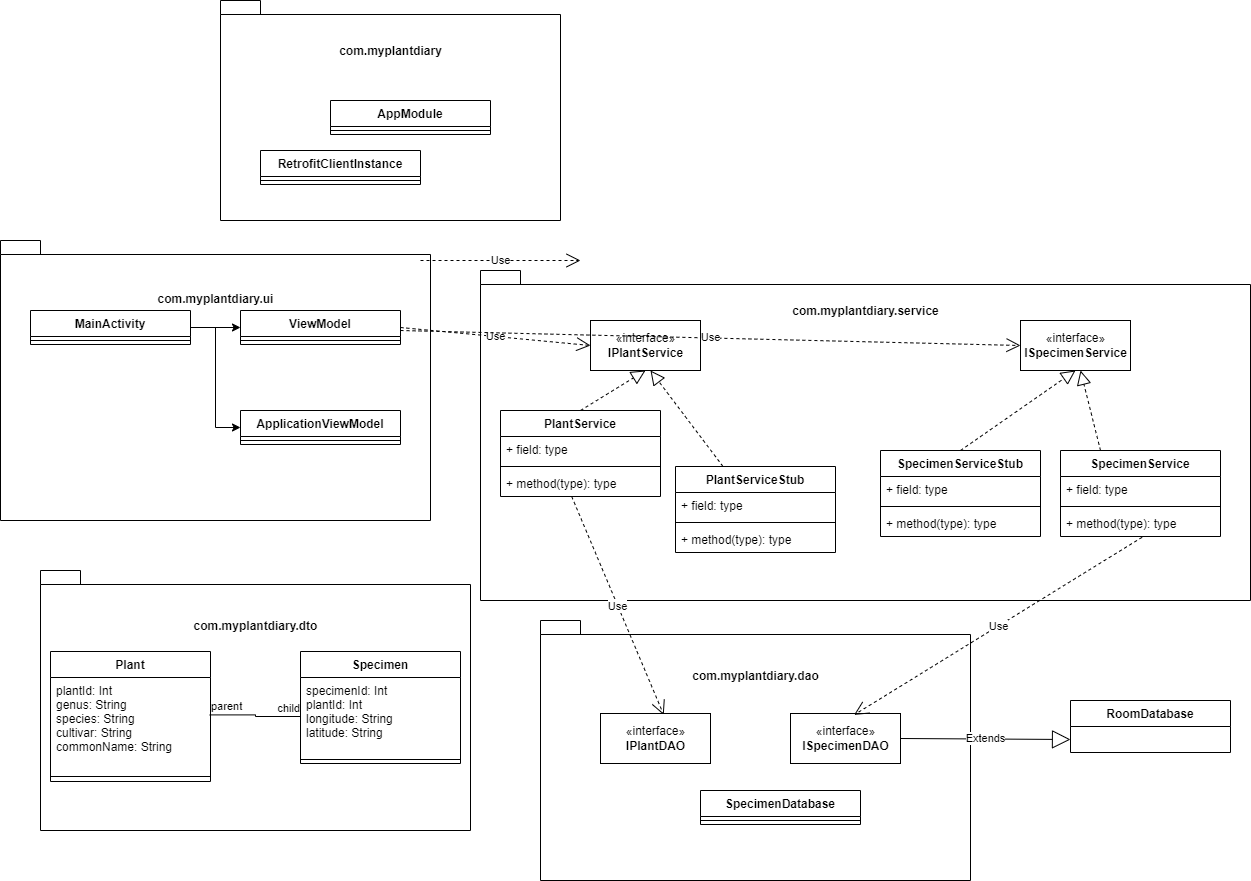

The diagram above was exported from draw.io. Its source (the exported page's mxGraphModel, read from the mxfile embedded in the PNG):
<mxGraphModel dx="1038" dy="1708" grid="1" gridSize="10" guides="1" tooltips="1" connect="1" arrows="1" fold="1" page="1" pageScale="1" pageWidth="827" pageHeight="1169" background="none" math="0" shadow="0">
  <root>
    <mxCell id="0" />
    <mxCell id="1" parent="0" />
    <mxCell id="Aq2WBvRQV8s8fq6HBC-G-1" value="com.myplantdiary.ui&lt;br&gt;&lt;br&gt;&lt;br&gt;&lt;br&gt;&lt;br&gt;&lt;br&gt;&lt;br&gt;&lt;br&gt;&lt;br&gt;&lt;br&gt;&lt;br&gt;&lt;br&gt;&lt;br&gt;" style="shape=folder;fontStyle=1;spacingTop=10;tabWidth=40;tabHeight=14;tabPosition=left;html=1;" parent="1" vertex="1">
      <mxGeometry x="50" y="-810" width="430" height="280" as="geometry" />
    </mxCell>
    <mxCell id="Aq2WBvRQV8s8fq6HBC-G-2" value="com.myplantdiary.dto&lt;br&gt;&lt;br&gt;&lt;br&gt;&lt;br&gt;&lt;br&gt;&lt;br&gt;&lt;br&gt;&lt;br&gt;&lt;br&gt;&lt;br&gt;&lt;br&gt;&lt;br&gt;" style="shape=folder;fontStyle=1;spacingTop=10;tabWidth=40;tabHeight=14;tabPosition=left;html=1;" parent="1" vertex="1">
      <mxGeometry x="90" y="-480" width="430" height="260" as="geometry" />
    </mxCell>
    <mxCell id="Aq2WBvRQV8s8fq6HBC-G-3" value="com.myplantdiary.dao&lt;br&gt;&lt;br&gt;&lt;br&gt;&lt;br&gt;&lt;br&gt;&lt;br&gt;&lt;br&gt;&lt;br&gt;&lt;br&gt;&lt;br&gt;&lt;br&gt;&lt;br&gt;" style="shape=folder;fontStyle=1;spacingTop=10;tabWidth=40;tabHeight=14;tabPosition=left;html=1;" parent="1" vertex="1">
      <mxGeometry x="590" y="-430" width="430" height="260" as="geometry" />
    </mxCell>
    <mxCell id="Aq2WBvRQV8s8fq6HBC-G-4" value="com.myplantdiary.service&lt;br&gt;&lt;br&gt;&lt;br&gt;&lt;br&gt;&lt;br&gt;&lt;br&gt;&lt;br&gt;&lt;br&gt;&lt;br&gt;&lt;br&gt;&lt;br&gt;&lt;br&gt;&lt;br&gt;&lt;br&gt;&lt;br&gt;&lt;br&gt;&lt;br&gt;&lt;br&gt;&lt;br&gt;" style="shape=folder;fontStyle=1;spacingTop=10;tabWidth=40;tabHeight=14;tabPosition=left;html=1;" parent="1" vertex="1">
      <mxGeometry x="530" y="-780" width="770" height="330" as="geometry" />
    </mxCell>
    <mxCell id="Aq2WBvRQV8s8fq6HBC-G-26" style="edgeStyle=orthogonalEdgeStyle;rounded=0;orthogonalLoop=1;jettySize=auto;html=1;exitX=1;exitY=0.5;exitDx=0;exitDy=0;" parent="1" source="Aq2WBvRQV8s8fq6HBC-G-5" target="Aq2WBvRQV8s8fq6HBC-G-9" edge="1">
      <mxGeometry relative="1" as="geometry" />
    </mxCell>
    <mxCell id="Aq2WBvRQV8s8fq6HBC-G-28" style="edgeStyle=orthogonalEdgeStyle;rounded=0;orthogonalLoop=1;jettySize=auto;html=1;exitX=1;exitY=0.5;exitDx=0;exitDy=0;entryX=0;entryY=0.5;entryDx=0;entryDy=0;" parent="1" source="Aq2WBvRQV8s8fq6HBC-G-5" target="Aq2WBvRQV8s8fq6HBC-G-13" edge="1">
      <mxGeometry relative="1" as="geometry" />
    </mxCell>
    <mxCell id="Aq2WBvRQV8s8fq6HBC-G-5" value="MainActivity" style="swimlane;fontStyle=1;align=center;verticalAlign=top;childLayout=stackLayout;horizontal=1;startSize=26;horizontalStack=0;resizeParent=1;resizeParentMax=0;resizeLast=0;collapsible=1;marginBottom=0;" parent="1" vertex="1">
      <mxGeometry x="80" y="-740" width="160" height="34" as="geometry" />
    </mxCell>
    <mxCell id="Aq2WBvRQV8s8fq6HBC-G-7" value="" style="line;strokeWidth=1;fillColor=none;align=left;verticalAlign=middle;spacingTop=-1;spacingLeft=3;spacingRight=3;rotatable=0;labelPosition=right;points=[];portConstraint=eastwest;" parent="Aq2WBvRQV8s8fq6HBC-G-5" vertex="1">
      <mxGeometry y="26" width="160" height="8" as="geometry" />
    </mxCell>
    <mxCell id="Aq2WBvRQV8s8fq6HBC-G-9" value="ViewModel" style="swimlane;fontStyle=1;align=center;verticalAlign=top;childLayout=stackLayout;horizontal=1;startSize=26;horizontalStack=0;resizeParent=1;resizeParentMax=0;resizeLast=0;collapsible=1;marginBottom=0;" parent="1" vertex="1">
      <mxGeometry x="290" y="-740" width="160" height="34" as="geometry" />
    </mxCell>
    <mxCell id="Aq2WBvRQV8s8fq6HBC-G-11" value="" style="line;strokeWidth=1;fillColor=none;align=left;verticalAlign=middle;spacingTop=-1;spacingLeft=3;spacingRight=3;rotatable=0;labelPosition=right;points=[];portConstraint=eastwest;" parent="Aq2WBvRQV8s8fq6HBC-G-9" vertex="1">
      <mxGeometry y="26" width="160" height="8" as="geometry" />
    </mxCell>
    <mxCell id="Aq2WBvRQV8s8fq6HBC-G-13" value="ApplicationViewModel" style="swimlane;fontStyle=1;align=center;verticalAlign=top;childLayout=stackLayout;horizontal=1;startSize=26;horizontalStack=0;resizeParent=1;resizeParentMax=0;resizeLast=0;collapsible=1;marginBottom=0;" parent="1" vertex="1">
      <mxGeometry x="290" y="-640" width="160" height="34" as="geometry" />
    </mxCell>
    <mxCell id="Aq2WBvRQV8s8fq6HBC-G-15" value="" style="line;strokeWidth=1;fillColor=none;align=left;verticalAlign=middle;spacingTop=-1;spacingLeft=3;spacingRight=3;rotatable=0;labelPosition=right;points=[];portConstraint=eastwest;" parent="Aq2WBvRQV8s8fq6HBC-G-13" vertex="1">
      <mxGeometry y="26" width="160" height="8" as="geometry" />
    </mxCell>
    <mxCell id="Aq2WBvRQV8s8fq6HBC-G-18" value="com.myplantdiary&lt;br&gt;&lt;br&gt;&lt;br&gt;&lt;br&gt;&lt;br&gt;&lt;br&gt;&lt;br&gt;&lt;br&gt;&lt;br&gt;&lt;br&gt;" style="shape=folder;fontStyle=1;spacingTop=10;tabWidth=40;tabHeight=14;tabPosition=left;html=1;" parent="1" vertex="1">
      <mxGeometry x="270" y="-1050" width="340" height="220" as="geometry" />
    </mxCell>
    <mxCell id="Aq2WBvRQV8s8fq6HBC-G-19" value="AppModule" style="swimlane;fontStyle=1;align=center;verticalAlign=top;childLayout=stackLayout;horizontal=1;startSize=26;horizontalStack=0;resizeParent=1;resizeParentMax=0;resizeLast=0;collapsible=1;marginBottom=0;" parent="1" vertex="1">
      <mxGeometry x="380" y="-950" width="160" height="34" as="geometry" />
    </mxCell>
    <mxCell id="Aq2WBvRQV8s8fq6HBC-G-21" value="" style="line;strokeWidth=1;fillColor=none;align=left;verticalAlign=middle;spacingTop=-1;spacingLeft=3;spacingRight=3;rotatable=0;labelPosition=right;points=[];portConstraint=eastwest;" parent="Aq2WBvRQV8s8fq6HBC-G-19" vertex="1">
      <mxGeometry y="26" width="160" height="8" as="geometry" />
    </mxCell>
    <mxCell id="Aq2WBvRQV8s8fq6HBC-G-23" value="Use" style="endArrow=open;endSize=12;dashed=1;html=1;rounded=0;" parent="1" edge="1">
      <mxGeometry width="160" relative="1" as="geometry">
        <mxPoint x="470" y="-790" as="sourcePoint" />
        <mxPoint x="630" y="-790" as="targetPoint" />
      </mxGeometry>
    </mxCell>
    <mxCell id="Aq2WBvRQV8s8fq6HBC-G-29" value="Plant" style="swimlane;fontStyle=1;align=center;verticalAlign=top;childLayout=stackLayout;horizontal=1;startSize=26;horizontalStack=0;resizeParent=1;resizeParentMax=0;resizeLast=0;collapsible=1;marginBottom=0;" parent="1" vertex="1">
      <mxGeometry x="100" y="-399" width="160" height="130" as="geometry" />
    </mxCell>
    <mxCell id="Aq2WBvRQV8s8fq6HBC-G-30" value="plantId: Int&#10;genus: String&#10;species: String&#10;cultivar: String&#10;commonName: String" style="text;strokeColor=none;fillColor=none;align=left;verticalAlign=top;spacingLeft=4;spacingRight=4;overflow=hidden;rotatable=0;points=[[0,0.5],[1,0.5]];portConstraint=eastwest;" parent="Aq2WBvRQV8s8fq6HBC-G-29" vertex="1">
      <mxGeometry y="26" width="160" height="94" as="geometry" />
    </mxCell>
    <mxCell id="Aq2WBvRQV8s8fq6HBC-G-31" value="" style="line;strokeWidth=1;fillColor=none;align=left;verticalAlign=middle;spacingTop=-1;spacingLeft=3;spacingRight=3;rotatable=0;labelPosition=right;points=[];portConstraint=eastwest;" parent="Aq2WBvRQV8s8fq6HBC-G-29" vertex="1">
      <mxGeometry y="120" width="160" height="10" as="geometry" />
    </mxCell>
    <mxCell id="Aq2WBvRQV8s8fq6HBC-G-33" value="Specimen" style="swimlane;fontStyle=1;align=center;verticalAlign=top;childLayout=stackLayout;horizontal=1;startSize=26;horizontalStack=0;resizeParent=1;resizeParentMax=0;resizeLast=0;collapsible=1;marginBottom=0;" parent="1" vertex="1">
      <mxGeometry x="350" y="-399" width="160" height="112" as="geometry" />
    </mxCell>
    <mxCell id="Aq2WBvRQV8s8fq6HBC-G-34" value="specimenId: Int&#10;plantId: Int&#10;longitude: String&#10;latitude: String" style="text;strokeColor=none;fillColor=none;align=left;verticalAlign=top;spacingLeft=4;spacingRight=4;overflow=hidden;rotatable=0;points=[[0,0.5],[1,0.5]];portConstraint=eastwest;" parent="Aq2WBvRQV8s8fq6HBC-G-33" vertex="1">
      <mxGeometry y="26" width="160" height="78" as="geometry" />
    </mxCell>
    <mxCell id="Aq2WBvRQV8s8fq6HBC-G-35" value="" style="line;strokeWidth=1;fillColor=none;align=left;verticalAlign=middle;spacingTop=-1;spacingLeft=3;spacingRight=3;rotatable=0;labelPosition=right;points=[];portConstraint=eastwest;" parent="Aq2WBvRQV8s8fq6HBC-G-33" vertex="1">
      <mxGeometry y="104" width="160" height="8" as="geometry" />
    </mxCell>
    <mxCell id="Aq2WBvRQV8s8fq6HBC-G-42" value="" style="endArrow=none;html=1;edgeStyle=orthogonalEdgeStyle;rounded=0;exitX=0.995;exitY=0.398;exitDx=0;exitDy=0;exitPerimeter=0;entryX=0;entryY=0.5;entryDx=0;entryDy=0;" parent="1" source="Aq2WBvRQV8s8fq6HBC-G-30" target="Aq2WBvRQV8s8fq6HBC-G-34" edge="1">
      <mxGeometry relative="1" as="geometry">
        <mxPoint x="470" y="-490" as="sourcePoint" />
        <mxPoint x="340" y="-332" as="targetPoint" />
      </mxGeometry>
    </mxCell>
    <mxCell id="Aq2WBvRQV8s8fq6HBC-G-43" value="parent" style="edgeLabel;resizable=0;html=1;align=left;verticalAlign=bottom;" parent="Aq2WBvRQV8s8fq6HBC-G-42" connectable="0" vertex="1">
      <mxGeometry x="-1" relative="1" as="geometry" />
    </mxCell>
    <mxCell id="Aq2WBvRQV8s8fq6HBC-G-44" value="child" style="edgeLabel;resizable=0;html=1;align=right;verticalAlign=bottom;" parent="Aq2WBvRQV8s8fq6HBC-G-42" connectable="0" vertex="1">
      <mxGeometry x="1" relative="1" as="geometry" />
    </mxCell>
    <mxCell id="Aq2WBvRQV8s8fq6HBC-G-45" value="PlantService" style="swimlane;fontStyle=1;align=center;verticalAlign=top;childLayout=stackLayout;horizontal=1;startSize=26;horizontalStack=0;resizeParent=1;resizeParentMax=0;resizeLast=0;collapsible=1;marginBottom=0;" parent="1" vertex="1">
      <mxGeometry x="550" y="-640" width="160" height="86" as="geometry" />
    </mxCell>
    <mxCell id="Aq2WBvRQV8s8fq6HBC-G-46" value="+ field: type" style="text;strokeColor=none;fillColor=none;align=left;verticalAlign=top;spacingLeft=4;spacingRight=4;overflow=hidden;rotatable=0;points=[[0,0.5],[1,0.5]];portConstraint=eastwest;" parent="Aq2WBvRQV8s8fq6HBC-G-45" vertex="1">
      <mxGeometry y="26" width="160" height="26" as="geometry" />
    </mxCell>
    <mxCell id="Aq2WBvRQV8s8fq6HBC-G-47" value="" style="line;strokeWidth=1;fillColor=none;align=left;verticalAlign=middle;spacingTop=-1;spacingLeft=3;spacingRight=3;rotatable=0;labelPosition=right;points=[];portConstraint=eastwest;" parent="Aq2WBvRQV8s8fq6HBC-G-45" vertex="1">
      <mxGeometry y="52" width="160" height="8" as="geometry" />
    </mxCell>
    <mxCell id="Aq2WBvRQV8s8fq6HBC-G-48" value="+ method(type): type" style="text;strokeColor=none;fillColor=none;align=left;verticalAlign=top;spacingLeft=4;spacingRight=4;overflow=hidden;rotatable=0;points=[[0,0.5],[1,0.5]];portConstraint=eastwest;" parent="Aq2WBvRQV8s8fq6HBC-G-45" vertex="1">
      <mxGeometry y="60" width="160" height="26" as="geometry" />
    </mxCell>
    <mxCell id="Aq2WBvRQV8s8fq6HBC-G-49" value="SpecimenService" style="swimlane;fontStyle=1;align=center;verticalAlign=top;childLayout=stackLayout;horizontal=1;startSize=26;horizontalStack=0;resizeParent=1;resizeParentMax=0;resizeLast=0;collapsible=1;marginBottom=0;" parent="1" vertex="1">
      <mxGeometry x="1110" y="-600" width="160" height="86" as="geometry" />
    </mxCell>
    <mxCell id="Aq2WBvRQV8s8fq6HBC-G-50" value="+ field: type" style="text;strokeColor=none;fillColor=none;align=left;verticalAlign=top;spacingLeft=4;spacingRight=4;overflow=hidden;rotatable=0;points=[[0,0.5],[1,0.5]];portConstraint=eastwest;" parent="Aq2WBvRQV8s8fq6HBC-G-49" vertex="1">
      <mxGeometry y="26" width="160" height="26" as="geometry" />
    </mxCell>
    <mxCell id="Aq2WBvRQV8s8fq6HBC-G-51" value="" style="line;strokeWidth=1;fillColor=none;align=left;verticalAlign=middle;spacingTop=-1;spacingLeft=3;spacingRight=3;rotatable=0;labelPosition=right;points=[];portConstraint=eastwest;" parent="Aq2WBvRQV8s8fq6HBC-G-49" vertex="1">
      <mxGeometry y="52" width="160" height="8" as="geometry" />
    </mxCell>
    <mxCell id="Aq2WBvRQV8s8fq6HBC-G-52" value="+ method(type): type" style="text;strokeColor=none;fillColor=none;align=left;verticalAlign=top;spacingLeft=4;spacingRight=4;overflow=hidden;rotatable=0;points=[[0,0.5],[1,0.5]];portConstraint=eastwest;" parent="Aq2WBvRQV8s8fq6HBC-G-49" vertex="1">
      <mxGeometry y="60" width="160" height="26" as="geometry" />
    </mxCell>
    <mxCell id="Aq2WBvRQV8s8fq6HBC-G-57" value="«interface»&lt;br&gt;&lt;b&gt;IPlantService&lt;/b&gt;" style="html=1;" parent="1" vertex="1">
      <mxGeometry x="640" y="-730" width="110" height="50" as="geometry" />
    </mxCell>
    <mxCell id="Aq2WBvRQV8s8fq6HBC-G-58" value="" style="endArrow=block;dashed=1;endFill=0;endSize=12;html=1;rounded=0;entryX=0.5;entryY=1;entryDx=0;entryDy=0;exitX=0.5;exitY=0;exitDx=0;exitDy=0;" parent="1" source="Aq2WBvRQV8s8fq6HBC-G-45" target="Aq2WBvRQV8s8fq6HBC-G-57" edge="1">
      <mxGeometry width="160" relative="1" as="geometry">
        <mxPoint x="470" y="-490" as="sourcePoint" />
        <mxPoint x="630" y="-490" as="targetPoint" />
      </mxGeometry>
    </mxCell>
    <mxCell id="Aq2WBvRQV8s8fq6HBC-G-61" value="PlantServiceStub" style="swimlane;fontStyle=1;align=center;verticalAlign=top;childLayout=stackLayout;horizontal=1;startSize=26;horizontalStack=0;resizeParent=1;resizeParentMax=0;resizeLast=0;collapsible=1;marginBottom=0;" parent="1" vertex="1">
      <mxGeometry x="725" y="-584" width="160" height="86" as="geometry" />
    </mxCell>
    <mxCell id="Aq2WBvRQV8s8fq6HBC-G-62" value="+ field: type" style="text;strokeColor=none;fillColor=none;align=left;verticalAlign=top;spacingLeft=4;spacingRight=4;overflow=hidden;rotatable=0;points=[[0,0.5],[1,0.5]];portConstraint=eastwest;" parent="Aq2WBvRQV8s8fq6HBC-G-61" vertex="1">
      <mxGeometry y="26" width="160" height="26" as="geometry" />
    </mxCell>
    <mxCell id="Aq2WBvRQV8s8fq6HBC-G-63" value="" style="line;strokeWidth=1;fillColor=none;align=left;verticalAlign=middle;spacingTop=-1;spacingLeft=3;spacingRight=3;rotatable=0;labelPosition=right;points=[];portConstraint=eastwest;" parent="Aq2WBvRQV8s8fq6HBC-G-61" vertex="1">
      <mxGeometry y="52" width="160" height="8" as="geometry" />
    </mxCell>
    <mxCell id="Aq2WBvRQV8s8fq6HBC-G-64" value="+ method(type): type" style="text;strokeColor=none;fillColor=none;align=left;verticalAlign=top;spacingLeft=4;spacingRight=4;overflow=hidden;rotatable=0;points=[[0,0.5],[1,0.5]];portConstraint=eastwest;" parent="Aq2WBvRQV8s8fq6HBC-G-61" vertex="1">
      <mxGeometry y="60" width="160" height="26" as="geometry" />
    </mxCell>
    <mxCell id="Aq2WBvRQV8s8fq6HBC-G-65" value="" style="endArrow=block;dashed=1;endFill=0;endSize=12;html=1;rounded=0;" parent="1" source="Aq2WBvRQV8s8fq6HBC-G-61" edge="1">
      <mxGeometry width="160" relative="1" as="geometry">
        <mxPoint x="470" y="-490" as="sourcePoint" />
        <mxPoint x="700" y="-680" as="targetPoint" />
      </mxGeometry>
    </mxCell>
    <mxCell id="Aq2WBvRQV8s8fq6HBC-G-67" value="SpecimenServiceStub" style="swimlane;fontStyle=1;align=center;verticalAlign=top;childLayout=stackLayout;horizontal=1;startSize=26;horizontalStack=0;resizeParent=1;resizeParentMax=0;resizeLast=0;collapsible=1;marginBottom=0;" parent="1" vertex="1">
      <mxGeometry x="930" y="-600" width="160" height="86" as="geometry" />
    </mxCell>
    <mxCell id="Aq2WBvRQV8s8fq6HBC-G-68" value="+ field: type" style="text;strokeColor=none;fillColor=none;align=left;verticalAlign=top;spacingLeft=4;spacingRight=4;overflow=hidden;rotatable=0;points=[[0,0.5],[1,0.5]];portConstraint=eastwest;" parent="Aq2WBvRQV8s8fq6HBC-G-67" vertex="1">
      <mxGeometry y="26" width="160" height="26" as="geometry" />
    </mxCell>
    <mxCell id="Aq2WBvRQV8s8fq6HBC-G-69" value="" style="line;strokeWidth=1;fillColor=none;align=left;verticalAlign=middle;spacingTop=-1;spacingLeft=3;spacingRight=3;rotatable=0;labelPosition=right;points=[];portConstraint=eastwest;" parent="Aq2WBvRQV8s8fq6HBC-G-67" vertex="1">
      <mxGeometry y="52" width="160" height="8" as="geometry" />
    </mxCell>
    <mxCell id="Aq2WBvRQV8s8fq6HBC-G-70" value="+ method(type): type" style="text;strokeColor=none;fillColor=none;align=left;verticalAlign=top;spacingLeft=4;spacingRight=4;overflow=hidden;rotatable=0;points=[[0,0.5],[1,0.5]];portConstraint=eastwest;" parent="Aq2WBvRQV8s8fq6HBC-G-67" vertex="1">
      <mxGeometry y="60" width="160" height="26" as="geometry" />
    </mxCell>
    <mxCell id="Aq2WBvRQV8s8fq6HBC-G-73" value="«interface»&lt;br&gt;&lt;b&gt;ISpecimenService&lt;/b&gt;" style="html=1;" parent="1" vertex="1">
      <mxGeometry x="1070" y="-730" width="110" height="50" as="geometry" />
    </mxCell>
    <mxCell id="Aq2WBvRQV8s8fq6HBC-G-74" value="" style="endArrow=block;dashed=1;endFill=0;endSize=12;html=1;rounded=0;entryX=0.5;entryY=1;entryDx=0;entryDy=0;exitX=0.5;exitY=0;exitDx=0;exitDy=0;" parent="1" source="Aq2WBvRQV8s8fq6HBC-G-67" target="Aq2WBvRQV8s8fq6HBC-G-73" edge="1">
      <mxGeometry width="160" relative="1" as="geometry">
        <mxPoint x="710" y="-540" as="sourcePoint" />
        <mxPoint x="870" y="-540" as="targetPoint" />
      </mxGeometry>
    </mxCell>
    <mxCell id="Aq2WBvRQV8s8fq6HBC-G-77" value="" style="endArrow=block;dashed=1;endFill=0;endSize=12;html=1;rounded=0;exitX=0.25;exitY=0;exitDx=0;exitDy=0;" parent="1" source="Aq2WBvRQV8s8fq6HBC-G-49" edge="1">
      <mxGeometry width="160" relative="1" as="geometry">
        <mxPoint x="570" y="-540" as="sourcePoint" />
        <mxPoint x="1130" y="-680" as="targetPoint" />
      </mxGeometry>
    </mxCell>
    <mxCell id="Aq2WBvRQV8s8fq6HBC-G-78" value="Use" style="endArrow=open;endSize=12;dashed=1;html=1;rounded=0;exitX=1;exitY=0.5;exitDx=0;exitDy=0;entryX=0;entryY=0.5;entryDx=0;entryDy=0;" parent="1" source="Aq2WBvRQV8s8fq6HBC-G-9" target="Aq2WBvRQV8s8fq6HBC-G-57" edge="1">
      <mxGeometry width="160" relative="1" as="geometry">
        <mxPoint x="630" y="-540" as="sourcePoint" />
        <mxPoint x="790" y="-540" as="targetPoint" />
      </mxGeometry>
    </mxCell>
    <mxCell id="Aq2WBvRQV8s8fq6HBC-G-80" value="Use" style="endArrow=open;endSize=12;dashed=1;html=1;rounded=0;entryX=0;entryY=0.5;entryDx=0;entryDy=0;" parent="1" target="Aq2WBvRQV8s8fq6HBC-G-73" edge="1">
      <mxGeometry width="160" relative="1" as="geometry">
        <mxPoint x="450" y="-720" as="sourcePoint" />
        <mxPoint x="790" y="-540" as="targetPoint" />
      </mxGeometry>
    </mxCell>
    <mxCell id="Aq2WBvRQV8s8fq6HBC-G-81" value="«interface»&lt;br&gt;&lt;b&gt;IPlantDAO&lt;/b&gt;" style="html=1;" parent="1" vertex="1">
      <mxGeometry x="650" y="-337" width="110" height="50" as="geometry" />
    </mxCell>
    <mxCell id="Aq2WBvRQV8s8fq6HBC-G-83" value="Use" style="endArrow=open;endSize=12;dashed=1;html=1;rounded=0;entryX=0.575;entryY=0.028;entryDx=0;entryDy=0;entryPerimeter=0;exitX=0.445;exitY=1;exitDx=0;exitDy=0;exitPerimeter=0;" parent="1" source="Aq2WBvRQV8s8fq6HBC-G-48" target="Aq2WBvRQV8s8fq6HBC-G-81" edge="1">
      <mxGeometry width="160" relative="1" as="geometry">
        <mxPoint x="430" y="-440" as="sourcePoint" />
        <mxPoint x="590" y="-440" as="targetPoint" />
      </mxGeometry>
    </mxCell>
    <mxCell id="Aq2WBvRQV8s8fq6HBC-G-84" value="RetrofitClientInstance" style="swimlane;fontStyle=1;align=center;verticalAlign=top;childLayout=stackLayout;horizontal=1;startSize=26;horizontalStack=0;resizeParent=1;resizeParentMax=0;resizeLast=0;collapsible=1;marginBottom=0;" parent="1" vertex="1">
      <mxGeometry x="310" y="-900" width="160" height="34" as="geometry" />
    </mxCell>
    <mxCell id="Aq2WBvRQV8s8fq6HBC-G-86" value="" style="line;strokeWidth=1;fillColor=none;align=left;verticalAlign=middle;spacingTop=-1;spacingLeft=3;spacingRight=3;rotatable=0;labelPosition=right;points=[];portConstraint=eastwest;" parent="Aq2WBvRQV8s8fq6HBC-G-84" vertex="1">
      <mxGeometry y="26" width="160" height="8" as="geometry" />
    </mxCell>
    <mxCell id="Aq2WBvRQV8s8fq6HBC-G-88" value="«interface»&lt;br&gt;&lt;b&gt;ISpecimenDAO&lt;/b&gt;" style="html=1;" parent="1" vertex="1">
      <mxGeometry x="840" y="-337" width="110" height="50" as="geometry" />
    </mxCell>
    <mxCell id="Aq2WBvRQV8s8fq6HBC-G-90" value="Use" style="endArrow=open;endSize=12;dashed=1;html=1;rounded=0;exitX=0.51;exitY=1.031;exitDx=0;exitDy=0;exitPerimeter=0;entryX=0.578;entryY=0.028;entryDx=0;entryDy=0;entryPerimeter=0;" parent="1" source="Aq2WBvRQV8s8fq6HBC-G-52" target="Aq2WBvRQV8s8fq6HBC-G-88" edge="1">
      <mxGeometry width="160" relative="1" as="geometry">
        <mxPoint x="1190" y="-370" as="sourcePoint" />
        <mxPoint x="1350" y="-370" as="targetPoint" />
      </mxGeometry>
    </mxCell>
    <mxCell id="Aq2WBvRQV8s8fq6HBC-G-91" value="SpecimenDatabase" style="swimlane;fontStyle=1;align=center;verticalAlign=top;childLayout=stackLayout;horizontal=1;startSize=26;horizontalStack=0;resizeParent=1;resizeParentMax=0;resizeLast=0;collapsible=1;marginBottom=0;" parent="1" vertex="1">
      <mxGeometry x="750" y="-260" width="160" height="34" as="geometry" />
    </mxCell>
    <mxCell id="Aq2WBvRQV8s8fq6HBC-G-93" value="" style="line;strokeWidth=1;fillColor=none;align=left;verticalAlign=middle;spacingTop=-1;spacingLeft=3;spacingRight=3;rotatable=0;labelPosition=right;points=[];portConstraint=eastwest;" parent="Aq2WBvRQV8s8fq6HBC-G-91" vertex="1">
      <mxGeometry y="26" width="160" height="8" as="geometry" />
    </mxCell>
    <mxCell id="Aq2WBvRQV8s8fq6HBC-G-95" value="RoomDatabase" style="swimlane;fontStyle=1;align=center;verticalAlign=top;childLayout=stackLayout;horizontal=1;startSize=26;horizontalStack=0;resizeParent=1;resizeParentMax=0;resizeLast=0;collapsible=1;marginBottom=0;" parent="1" vertex="1">
      <mxGeometry x="1120" y="-350" width="160" height="52" as="geometry" />
    </mxCell>
    <mxCell id="Aq2WBvRQV8s8fq6HBC-G-101" value="Extends" style="endArrow=block;endSize=16;endFill=0;html=1;rounded=0;entryX=0;entryY=0.75;entryDx=0;entryDy=0;exitX=1;exitY=0.5;exitDx=0;exitDy=0;" parent="1" source="Aq2WBvRQV8s8fq6HBC-G-88" target="Aq2WBvRQV8s8fq6HBC-G-95" edge="1">
      <mxGeometry width="160" relative="1" as="geometry">
        <mxPoint x="1100" y="-160" as="sourcePoint" />
        <mxPoint x="1260" y="-160" as="targetPoint" />
      </mxGeometry>
    </mxCell>
  </root>
</mxGraphModel>